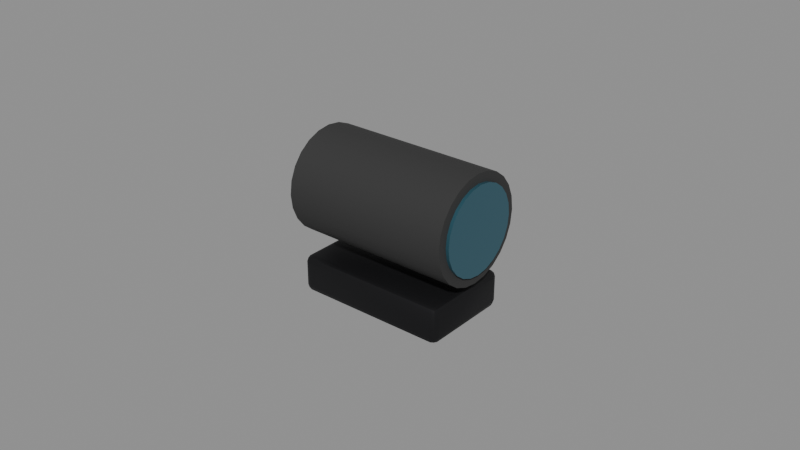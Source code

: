 # Source: SM_RedDot.blend  (saved by Blender 5.3.31; exported with 4.5.12 LTS)
import bpy
from mathutils import Matrix  # noqa: F401  (used for matrix-valued properties, if any)

bpy.ops.wm.read_factory_settings(use_empty=True)
scene = bpy.context.scene
scene.name = 'Scene'

# ---- materials (node trees are filled in below, after node groups)
mat_m_darksteel = bpy.data.materials.new('M_DarkSteel')
mat_m_darksteel.diffuse_color = (0.02, 0.02, 0.022, 1.0)
mat_m_blackpolymer = bpy.data.materials.new('M_BlackPolymer')
mat_m_blackpolymer.diffuse_color = (0.03, 0.03, 0.03, 1.0)
mat_m_lens = bpy.data.materials.new('M_Lens')
mat_m_lens.diffuse_color = (0.05, 0.15, 0.2, 1.0)

# ---- node groups
ng_smooth_by_angle = bpy.data.node_groups.new('Smooth by Angle', 'GeometryNodeTree')
_s = ng_smooth_by_angle.interface.new_socket(name='Mesh', in_out='OUTPUT', socket_type='NodeSocketGeometry')
_s = ng_smooth_by_angle.interface.new_socket(name='Mesh', in_out='INPUT', socket_type='NodeSocketGeometry')
_s = ng_smooth_by_angle.interface.new_socket(name='Angle', in_out='INPUT', socket_type='NodeSocketFloat')
_s.subtype = 'ANGLE'
_s.default_value = 0.5236
_s.min_value = 0.0
_s.max_value = 3.142
_s.description = 'Maximum face angle for smooth edges'
_s = ng_smooth_by_angle.interface.new_socket(name='Ignore Sharpness', in_out='INPUT', socket_type='NodeSocketBool')
_s.force_non_field = True
ng_smooth_by_angle.is_modifier = True
_N = ng_smooth_by_angle.nodes; _L = ng_smooth_by_angle.links
n0 = _N.new('GeometryNodeSetShadeSmooth'); n0.name = 'Set Shade Smooth'; n0.location = (120, -80)
n0.domain = 'EDGE'
n1 = _N.new('GeometryNodeSetShadeSmooth'); n1.name = 'Set Shade Smooth.001'; n1.location = (300, -80)
n2 = _N.new('NodeGroupOutput'); n2.name = 'Group Output'; n2.location = (480, -80)
n3 = _N.new('GeometryNodeInputMeshEdgeAngle'); n3.name = 'Edge Angle'; n3.location = (-440, -240)
n4 = _N.new('NodeGroupInput'); n4.name = 'Group Input'; n4.location = (-80, -80)
n5 = _N.new('GeometryNodeInputEdgeSmooth'); n5.name = 'Is Edge Smooth'; n5.location = (-260, -120)
n6 = _N.new('GeometryNodeInputShadeSmooth'); n6.name = 'Is Shade Smooth'; n6.location = (-440, -397)
n7 = _N.new('FunctionNodeCompare'); n7.name = 'Compare'; n7.location = (-260, -260)
n7.operation = 'LESS_EQUAL'
n8 = _N.new('FunctionNodeBooleanMath'); n8.name = 'Boolean Math.001'; n8.location = (-80, -260)
n9 = _N.new('NodeGroupInput'); n9.name = 'Group Input.001'; n9.location = (-440, -329)
n10 = _N.new('NodeGroupInput'); n10.name = 'Group Input.002'; n10.location = (-259, -189)
n11 = _N.new('FunctionNodeBooleanMath'); n11.name = 'Boolean Math'; n11.location = (-80, -149)
n11.operation = 'OR'
n12 = _N.new('FunctionNodeBooleanMath'); n12.name = 'Boolean Math.002'; n12.location = (-260, -380)
n12.operation = 'OR'
n13 = _N.new('NodeGroupInput'); n13.name = 'Group Input.003'; n13.location = (-440, -460)
_L.new(n3.outputs[0], n7.inputs[0])
_L.new(n1.outputs[0], n2.inputs[0])
_L.new(n9.outputs[1], n7.inputs[1])
_L.new(n7.outputs[0], n8.inputs[0])
_L.new(n4.outputs[0], n0.inputs[0])
_L.new(n0.outputs[0], n1.inputs[0])
_L.new(n8.outputs[0], n0.inputs[2])
_L.new(n10.outputs[2], n11.inputs[1])
_L.new(n5.outputs[0], n11.inputs[0])
_L.new(n11.outputs[0], n0.inputs[1])
_L.new(n13.outputs[2], n12.inputs[1])
_L.new(n6.outputs[0], n12.inputs[0])
_L.new(n12.outputs[0], n8.inputs[1])
n2.is_active_output = True

# ---- material node trees
mat_m_darksteel.use_nodes = True; mat_m_darksteel.node_tree.nodes.clear()
_N = mat_m_darksteel.node_tree.nodes; _L = mat_m_darksteel.node_tree.links
n0 = _N.new('ShaderNodeBsdfPrincipled'); n0.name = 'Principled BSDF'; n0.location = (-200, 100)
n0.inputs[0].default_value = (0.02, 0.02, 0.022, 1.0)
n0.inputs[1].default_value = 0.7
n0.inputs[2].default_value = 0.55
n0.inputs[10].default_value = 0.005
n1 = _N.new('ShaderNodeOutputMaterial'); n1.name = 'Material Output'; n1.location = (200, 100)
_L.new(n0.outputs[0], n1.inputs[0])
n1.is_active_output = True
mat_m_blackpolymer.use_nodes = True; mat_m_blackpolymer.node_tree.nodes.clear()
_N = mat_m_blackpolymer.node_tree.nodes; _L = mat_m_blackpolymer.node_tree.links
n0 = _N.new('ShaderNodeBsdfPrincipled'); n0.name = 'Principled BSDF'; n0.location = (-200, 100)
n0.inputs[0].default_value = (0.03, 0.03, 0.03, 1.0)
n0.inputs[2].default_value = 0.85
n0.inputs[10].default_value = 0.005
n1 = _N.new('ShaderNodeOutputMaterial'); n1.name = 'Material Output'; n1.location = (200, 100)
_L.new(n0.outputs[0], n1.inputs[0])
n1.is_active_output = True
mat_m_lens.use_nodes = True; mat_m_lens.node_tree.nodes.clear()
_N = mat_m_lens.node_tree.nodes; _L = mat_m_lens.node_tree.links
n0 = _N.new('ShaderNodeBsdfPrincipled'); n0.name = 'Principled BSDF'; n0.location = (-200, 100)
n0.inputs[0].default_value = (0.05, 0.15, 0.2, 1.0)
n0.inputs[1].default_value = 0.5
n0.inputs[2].default_value = 0.05
n0.inputs[10].default_value = 0.005
n1 = _N.new('ShaderNodeOutputMaterial'); n1.name = 'Material Output'; n1.location = (200, 100)
_L.new(n0.outputs[0], n1.inputs[0])
n1.is_active_output = True

# ---- meshes
me_sm_reddot = bpy.data.meshes.new('SM_RedDot')
me_sm_reddot.from_pydata([(-0.023, -0.013, 0.0), (-0.023, -0.015, 0.002), (-0.025, -0.013, 0.002), (-0.023, -0.01441, 0.0005858), (-0.02415, -0.01415, 0.0008453), (-0.02441, -0.01441, 0.002), (-0.02441, -0.013, 0.0005858), (-0.023, -0.015, 0.01), (-0.023, -0.013, 0.012), (-0.025, -0.013, 0.01), (-0.023, -0.01441, 0.01141), (-0.02415, -0.01415, 0.01115), (-0.02441, -0.013, 0.01141), (-0.02441, -0.01441, 0.01), (-0.023, 0.013, 0.0), (-0.025, 0.013, 0.002), (-0.023, 0.015, 0.002), (-0.02441, 0.013, 0.0005858), (-0.02415, 0.01415, 0.0008453), (-0.02441, 0.01441, 0.002), (-0.023, 0.01441, 0.0005858), (-0.023, 0.013, 0.012), (-0.023, 0.015, 0.01), (-0.025, 0.013, 0.01), (-0.023, 0.01441, 0.01141), (-0.02415, 0.01415, 0.01115), (-0.02441, 0.01441, 0.01), (-0.02441, 0.013, 0.01141), (0.023, -0.013, 0.0), (0.025, -0.013, 0.002), (0.023, -0.015, 0.002), (0.02441, -0.013, 0.0005858), (0.02415, -0.01415, 0.0008453), (0.02441, -0.01441, 0.002), (0.023, -0.01441, 0.0005858), (0.023, -0.013, 0.012), (0.023, -0.015, 0.01), (0.025, -0.013, 0.01), (0.023, -0.01441, 0.01141), (0.02415, -0.01415, 0.01115), (0.02441, -0.01441, 0.01), (0.02441, -0.013, 0.01141), (0.023, 0.013, 0.0), (0.023, 0.015, 0.002), (0.025, 0.013, 0.002), (0.023, 0.01441, 0.0005858), (0.02415, 0.01415, 0.0008453), (0.02441, 0.01441, 0.002), (0.02441, 0.013, 0.0005858), (0.023, 0.013, 0.012), (0.025, 0.013, 0.01), (0.023, 0.015, 0.01), (0.02441, 0.013, 0.01141), (0.02415, 0.01415, 0.01115), (0.02441, 0.01441, 0.01), (0.023, 0.01441, 0.01141), (-0.0275, 0.017, 0.032), (0.0275, 0.017, 0.032), (-0.0275, 0.01642, 0.0276), (0.0275, 0.01642, 0.0276), (-0.0275, 0.01472, 0.0235), (0.0275, 0.01472, 0.0235), (-0.0275, 0.01202, 0.01998), (0.0275, 0.01202, 0.01998), (-0.0275, 0.0085, 0.01728), (0.0275, 0.0085, 0.01728), (-0.0275, 0.0044, 0.01558), (0.0275, 0.0044, 0.01558), (-0.0275, 0.0, 0.015), (0.0275, 0.0, 0.015), (-0.0275, -0.0044, 0.01558), (0.0275, -0.0044, 0.01558), (-0.0275, -0.0085, 0.01728), (0.0275, -0.0085, 0.01728), (-0.0275, -0.01202, 0.01998), (0.0275, -0.01202, 0.01998), (-0.0275, -0.01472, 0.0235), (0.0275, -0.01472, 0.0235), (-0.0275, -0.01642, 0.0276), (0.0275, -0.01642, 0.0276), (-0.0275, -0.017, 0.032), (0.0275, -0.017, 0.032), (-0.0275, -0.01642, 0.0364), (0.0275, -0.01642, 0.0364), (-0.0275, -0.01472, 0.0405), (0.0275, -0.01472, 0.0405), (-0.0275, -0.01202, 0.04402), (0.0275, -0.01202, 0.04402), (-0.0275, -0.0085, 0.04672), (0.0275, -0.0085, 0.04672), (-0.0275, -0.0044, 0.04842), (0.0275, -0.0044, 0.04842), (-0.0275, 0.0, 0.049), (0.0275, 0.0, 0.049), (-0.0275, 0.0044, 0.04842), (0.0275, 0.0044, 0.04842), (-0.0275, 0.0085, 0.04672), (0.0275, 0.0085, 0.04672), (-0.0275, 0.01202, 0.04402), (0.0275, 0.01202, 0.04402), (-0.0275, 0.01472, 0.0405), (0.0275, 0.01472, 0.0405), (-0.0275, 0.01642, 0.0364), (0.0275, 0.01642, 0.0364), (-0.0285, 0.014, 0.032), (0.0285, 0.014, 0.032), (-0.0285, 0.01352, 0.02838), (0.0285, 0.01352, 0.02838), (-0.0285, 0.01212, 0.025), (0.0285, 0.01212, 0.025), (-0.0285, 0.009899, 0.0221), (0.0285, 0.009899, 0.0221), (-0.0285, 0.007, 0.01988), (0.0285, 0.007, 0.01988), (-0.0285, 0.003623, 0.01848), (0.0285, 0.003623, 0.01848), (-0.0285, 0.0, 0.018), (0.0285, 0.0, 0.018), (-0.0285, -0.003623, 0.01848), (0.0285, -0.003623, 0.01848), (-0.0285, -0.007, 0.01988), (0.0285, -0.007, 0.01988), (-0.0285, -0.009899, 0.0221), (0.0285, -0.009899, 0.0221), (-0.0285, -0.01212, 0.025), (0.0285, -0.01212, 0.025), (-0.0285, -0.01352, 0.02838), (0.0285, -0.01352, 0.02838), (-0.0285, -0.014, 0.032), (0.0285, -0.014, 0.032), (-0.0285, -0.01352, 0.03562), (0.0285, -0.01352, 0.03562), (-0.0285, -0.01212, 0.039), (0.0285, -0.01212, 0.039), (-0.0285, -0.009899, 0.0419), (0.0285, -0.009899, 0.0419), (-0.0285, -0.007, 0.04412), (0.0285, -0.007, 0.04412), (-0.0285, -0.003623, 0.04552), (0.0285, -0.003623, 0.04552), (-0.0285, 0.0, 0.046), (0.0285, 0.0, 0.046), (-0.0285, 0.003623, 0.04552), (0.0285, 0.003623, 0.04552), (-0.0285, 0.007, 0.04412), (0.0285, 0.007, 0.04412), (-0.0285, 0.009899, 0.0419), (0.0285, 0.009899, 0.0419), (-0.0285, 0.01212, 0.039), (0.0285, 0.01212, 0.039), (-0.0285, 0.01352, 0.03562), (0.0285, 0.01352, 0.03562)], [], [(0, 3, 4, 6), (1, 5, 4, 3), (2, 6, 4, 5), (7, 10, 11, 13), (8, 12, 11, 10), (9, 13, 11, 12), (14, 17, 18, 20), (15, 19, 18, 17), (16, 20, 18, 19), (21, 24, 25, 27), (22, 26, 25, 24), (23, 27, 25, 26), (28, 31, 32, 34), (29, 33, 32, 31), (30, 34, 32, 33), (35, 38, 39, 41), (36, 40, 39, 38), (37, 41, 39, 40), (42, 45, 46, 48), (43, 47, 46, 45), (44, 48, 46, 47), (49, 52, 53, 55), (50, 54, 53, 52), (51, 55, 53, 54), (14, 0, 6, 17), (17, 6, 2, 15), (1, 7, 13, 5), (5, 13, 9, 2), (8, 21, 27, 12), (12, 27, 23, 9), (22, 16, 19, 26), (26, 19, 15, 23), (42, 14, 20, 45), (45, 20, 16, 43), (21, 49, 55, 24), (24, 55, 51, 22), (50, 44, 47, 54), (54, 47, 43, 51), (28, 42, 48, 31), (31, 48, 44, 29), (49, 35, 41, 52), (52, 41, 37, 50), (36, 30, 33, 40), (40, 33, 29, 37), (0, 28, 34, 3), (3, 34, 30, 1), (35, 8, 10, 38), (38, 10, 7, 36), (14, 42, 28, 0), (2, 9, 23, 15), (30, 36, 7, 1), (49, 21, 8, 35), (16, 22, 51, 43), (44, 50, 37, 29), (56, 57, 59, 58), (58, 59, 61, 60), (60, 61, 63, 62), (62, 63, 65, 64), (64, 65, 67, 66), (66, 67, 69, 68), (68, 69, 71, 70), (70, 71, 73, 72), (72, 73, 75, 74), (74, 75, 77, 76), (76, 77, 79, 78), (78, 79, 81, 80), (80, 81, 83, 82), (82, 83, 85, 84), (84, 85, 87, 86), (86, 87, 89, 88), (88, 89, 91, 90), (90, 91, 93, 92), (92, 93, 95, 94), (94, 95, 97, 96), (96, 97, 99, 98), (98, 99, 101, 100), (59, 57, 103, 101, 99, 97, 95, 93, 91, 89, 87, 85, 83, 81, 79, 77, 75, 73, 71, 69, 67, 65, 63, 61), (100, 101, 103, 102), (102, 103, 57, 56), (56, 58, 60, 62, 64, 66, 68, 70, 72, 74, 76, 78, 80, 82, 84, 86, 88, 90, 92, 94, 96, 98, 100, 102), (104, 105, 107, 106), (106, 107, 109, 108), (108, 109, 111, 110), (110, 111, 113, 112), (112, 113, 115, 114), (114, 115, 117, 116), (116, 117, 119, 118), (118, 119, 121, 120), (120, 121, 123, 122), (122, 123, 125, 124), (124, 125, 127, 126), (126, 127, 129, 128), (128, 129, 131, 130), (130, 131, 133, 132), (132, 133, 135, 134), (134, 135, 137, 136), (136, 137, 139, 138), (138, 139, 141, 140), (140, 141, 143, 142), (142, 143, 145, 144), (144, 145, 147, 146), (146, 147, 149, 148), (107, 105, 151, 149, 147, 145, 143, 141, 139, 137, 135, 133, 131, 129, 127, 125, 123, 121, 119, 117, 115, 113, 111, 109), (148, 149, 151, 150), (150, 151, 105, 104), (104, 106, 108, 110, 112, 114, 116, 118, 120, 122, 124, 126, 128, 130, 132, 134, 136, 138, 140, 142, 144, 146, 148, 150)])
me_sm_reddot.polygons.foreach_set('use_smooth', [True] * 106)
me_sm_reddot.polygons.foreach_set('material_index', [0, 0, 0, 0, 0, 0, 0, 0, 0, 0, 0, 0, 0, 0, 0, 0, 0, 0, 0, 0, 0, 0, 0, 0, 0, 0, 0, 0, 0, 0, 0, 0, 0, 0, 0, 0, 0, 0, 0, 0, 0, 0, 0, 0, 0, 0, 0, 0, 0, 0, 0, 0, 0, 0, 1, 1, 1, 1, 1, 1, 1, 1, 1, 1, 1, 1, 1, 1, 1, 1, 1, 1, 1, 1, 1, 1, 1, 1, 1, 1, 2, 2, 2, 2, 2, 2, 2, 2, 2, 2, 2, 2, 2, 2, 2, 2, 2, 2, 2, 2, 2, 2, 2, 2, 2, 2])
_uv = me_sm_reddot.uv_layers.new(name='UVMap')
_uv.uv.foreach_set('vector', [0.135, 0.7333, 0.135, 0.75, 0.1292, 0.75, 0.125, 0.7333, 0.4167, 0.99, 0.4167, 1.0, 0.3926, 1.0, 0.375, 0.99, 0.4167, 0.01667, 0.375, 0.01667, 0.375, 0.007044, 0.4167, 0.0, 0.5833, 0.99, 0.625, 0.99, 0.625, 0.9958, 0.5833, 1.0, 0.865, 0.7333, 0.875, 0.7333, 0.875, 0.743, 0.865, 0.75, 0.5833, 0.01667, 0.5833, 0.0, 0.6074, 0.0, 0.625, 0.01667, 0.135, 0.5167, 0.125, 0.5167, 0.125, 0.507, 0.135, 0.5, 0.4167, 0.2333, 0.4167, 0.25, 0.3838, 0.2521, 0.375, 0.2333, 0.4167, 0.26, 0.375, 0.26, 0.3838, 0.2521, 0.4167, 0.25, 0.865, 0.5167, 0.865, 0.5, 0.8708, 0.5, 0.875, 0.5167, 0.5833, 0.26, 0.5833, 0.25, 0.6162, 0.2465, 0.625, 0.26, 0.5833, 0.2333, 0.625, 0.2333, 0.6162, 0.2465, 0.5833, 0.25, 0.365, 0.7333, 0.375, 0.7333, 0.3809, 0.7491, 0.37, 0.755, 0.4167, 0.7333, 0.4167, 0.75, 0.3809, 0.7491, 0.375, 0.7333, 0.4167, 0.76, 0.37, 0.755, 0.3809, 0.7491, 0.4167, 0.75, 0.635, 0.7333, 0.63, 0.755, 0.6205, 0.7477, 0.625, 0.7333, 0.5833, 0.76, 0.5833, 0.75, 0.6205, 0.7477, 0.63, 0.755, 0.5833, 0.7333, 0.625, 0.7333, 0.6205, 0.7477, 0.5833, 0.75, 0.365, 0.5167, 0.37, 0.495, 0.3795, 0.5023, 0.375, 0.5167, 0.4167, 0.49, 0.4167, 0.5, 0.3795, 0.5023, 0.37, 0.495, 0.4167, 0.5167, 0.375, 0.5167, 0.3795, 0.5023, 0.4167, 0.5, 0.635, 0.5167, 0.625, 0.5167, 0.6191, 0.5009, 0.63, 0.495, 0.5833, 0.5167, 0.5833, 0.5, 0.6191, 0.5009, 0.625, 0.5167, 0.5833, 0.49, 0.63, 0.495, 0.6191, 0.5009, 0.5833, 0.5, 0.135, 0.5167, 0.135, 0.7333, 0.125, 0.7333, 0.125, 0.5167, 0.375, 0.2333, 0.375, 0.01667, 0.4167, 0.01667, 0.4167, 0.2333, 0.4167, 0.99, 0.5833, 0.99, 0.5833, 1.0, 0.4167, 1.0, 0.4167, 0.0, 0.5833, 0.0, 0.5833, 0.01667, 0.4167, 0.01667, 0.865, 0.7333, 0.865, 0.5167, 0.875, 0.5167, 0.875, 0.7333, 0.625, 0.01667, 0.625, 0.2333, 0.5833, 0.2333, 0.5833, 0.01667, 0.5833, 0.26, 0.4167, 0.26, 0.4167, 0.25, 0.5833, 0.25, 0.5833, 0.25, 0.4167, 0.25, 0.4167, 0.2333, 0.5833, 0.2333, 0.365, 0.5167, 0.135, 0.5167, 0.135, 0.5, 0.37, 0.495, 0.37, 0.495, 0.375, 0.26, 0.4167, 0.26, 0.4167, 0.49, 0.865, 0.5167, 0.635, 0.5167, 0.63, 0.495, 0.865, 0.5, 0.625, 0.26, 0.63, 0.495, 0.5833, 0.49, 0.5833, 0.26, 0.5833, 0.5167, 0.4167, 0.5167, 0.4167, 0.5, 0.5833, 0.5, 0.5833, 0.5, 0.4167, 0.5, 0.4167, 0.49, 0.5833, 0.49, 0.365, 0.7333, 0.365, 0.5167, 0.375, 0.5167, 0.375, 0.7333, 0.375, 0.7333, 0.375, 0.5167, 0.4167, 0.5167, 0.4167, 0.7333, 0.635, 0.5167, 0.635, 0.7333, 0.625, 0.7333, 0.625, 0.5167, 0.625, 0.5167, 0.625, 0.7333, 0.5833, 0.7333, 0.5833, 0.5167, 0.5833, 0.76, 0.4167, 0.76, 0.4167, 0.75, 0.5833, 0.75, 0.5833, 0.75, 0.4167, 0.75, 0.4167, 0.7333, 0.5833, 0.7333, 0.135, 0.7333, 0.365, 0.7333, 0.37, 0.755, 0.135, 0.75, 0.375, 0.99, 0.37, 0.755, 0.4167, 0.76, 0.4167, 0.99, 0.635, 0.7333, 0.865, 0.7333, 0.865, 0.75, 0.63, 0.755, 0.63, 0.755, 0.625, 0.99, 0.5833, 0.99, 0.5833, 0.76, 0.135, 0.5167, 0.365, 0.5167, 0.365, 0.7333, 0.135, 0.7333, 0.4167, 0.01667, 0.5833, 0.01667, 0.5833, 0.2333, 0.4167, 0.2333, 0.4167, 0.76, 0.5833, 0.76, 0.5833, 0.99, 0.4167, 0.99, 0.635, 0.5167, 0.865, 0.5167, 0.865, 0.7333, 0.635, 0.7333, 0.4167, 0.26, 0.5833, 0.26, 0.5833, 0.49, 0.4167, 0.49, 0.4167, 0.5167, 0.5833, 0.5167, 0.5833, 0.7333, 0.4167, 0.7333, 1.0, 0.5, 1.0, 1.0, 0.9583, 1.0, 0.9583, 0.5, 0.9583, 0.5, 0.9583, 1.0, 0.9167, 1.0, 0.9167, 0.5, 0.9167, 0.5, 0.9167, 1.0, 0.875, 1.0, 0.875, 0.5, 0.875, 0.5, 0.875, 1.0, 0.8333, 1.0, 0.8333, 0.5, 0.8333, 0.5, 0.8333, 1.0, 0.7917, 1.0, 0.7917, 0.5, 0.7917, 0.5, 0.7917, 1.0, 0.75, 1.0, 0.75, 0.5, 0.75, 0.5, 0.75, 1.0, 0.7083, 1.0, 0.7083, 0.5, 0.7083, 0.5, 0.7083, 1.0, 0.6667, 1.0, 0.6667, 0.5, 0.6667, 0.5, 0.6667, 1.0, 0.625, 1.0, 0.625, 0.5, 0.625, 0.5, 0.625, 1.0, 0.5833, 1.0, 0.5833, 0.5, 0.5833, 0.5, 0.5833, 1.0, 0.5417, 1.0, 0.5417, 0.5, 0.5417, 0.5, 0.5417, 1.0, 0.5, 1.0, 0.5, 0.5, 0.5, 0.5, 0.5, 1.0, 0.4583, 1.0, 0.4583, 0.5, 0.4583, 0.5, 0.4583, 1.0, 0.4167, 1.0, 0.4167, 0.5, 0.4167, 0.5, 0.4167, 1.0, 0.375, 1.0, 0.375, 0.5, 0.375, 0.5, 0.375, 1.0, 0.3333, 1.0, 0.3333, 0.5, 0.3333, 0.5, 0.3333, 1.0, 0.2917, 1.0, 0.2917, 0.5, 0.2917, 0.5, 0.2917, 1.0, 0.25, 1.0, 0.25, 0.5, 0.25, 0.5, 0.25, 1.0, 0.2083, 1.0, 0.2083, 0.5, 0.2083, 0.5, 0.2083, 1.0, 0.1667, 1.0, 0.1667, 0.5, 0.1667, 0.5, 0.1667, 1.0, 0.125, 1.0, 0.125, 0.5, 0.125, 0.5, 0.125, 1.0, 0.08333, 1.0, 0.08333, 0.5, 0.3121, 0.4818, 0.25, 0.49, 0.1879, 0.4818, 0.13, 0.4578, 0.08029, 0.4197, 0.04215, 0.37, 0.01818, 0.3121, 0.01, 0.25, 0.01818, 0.1879, 0.04215, 0.13, 0.08029, 0.08029, 0.13, 0.04215, 0.1879, 0.01818, 0.25, 0.01, 0.3121, 0.01818, 0.37, 0.04215, 0.4197, 0.08029, 0.4578, 0.13, 0.4818, 0.1879, 0.49, 0.25, 0.4818, 0.3121, 0.4578, 0.37, 0.4197, 0.4197, 0.37, 0.4578, 0.08333, 0.5, 0.08333, 1.0, 0.04167, 1.0, 0.04167, 0.5, 0.04167, 0.5, 0.04167, 1.0, -1.863e-07, 1.0, -1.863e-07, 0.5, 0.75, 0.49, 0.8121, 0.4818, 0.87, 0.4578, 0.9197, 0.4197, 0.9578, 0.37, 0.9818, 0.3121, 0.99, 0.25, 0.9818, 0.1879, 0.9578, 0.13, 0.9197, 0.08029, 0.87, 0.04215, 0.8121, 0.01818, 0.75, 0.01, 0.6879, 0.01818, 0.63, 0.04215, 0.5803, 0.08029, 0.5422, 0.13, 0.5182, 0.1879, 0.51, 0.25, 0.5182, 0.3121, 0.5422, 0.37, 0.5803, 0.4197, 0.63, 0.4578, 0.6879, 0.4818, 1.0, 0.5, 1.0, 1.0, 0.9583, 1.0, 0.9583, 0.5, 0.9583, 0.5, 0.9583, 1.0, 0.9167, 1.0, 0.9167, 0.5, 0.9167, 0.5, 0.9167, 1.0, 0.875, 1.0, 0.875, 0.5, 0.875, 0.5, 0.875, 1.0, 0.8333, 1.0, 0.8333, 0.5, 0.8333, 0.5, 0.8333, 1.0, 0.7917, 1.0, 0.7917, 0.5, 0.7917, 0.5, 0.7917, 1.0, 0.75, 1.0, 0.75, 0.5, 0.75, 0.5, 0.75, 1.0, 0.7083, 1.0, 0.7083, 0.5, 0.7083, 0.5, 0.7083, 1.0, 0.6667, 1.0, 0.6667, 0.5, 0.6667, 0.5, 0.6667, 1.0, 0.625, 1.0, 0.625, 0.5, 0.625, 0.5, 0.625, 1.0, 0.5833, 1.0, 0.5833, 0.5, 0.5833, 0.5, 0.5833, 1.0, 0.5417, 1.0, 0.5417, 0.5, 0.5417, 0.5, 0.5417, 1.0, 0.5, 1.0, 0.5, 0.5, 0.5, 0.5, 0.5, 1.0, 0.4583, 1.0, 0.4583, 0.5, 0.4583, 0.5, 0.4583, 1.0, 0.4167, 1.0, 0.4167, 0.5, 0.4167, 0.5, 0.4167, 1.0, 0.375, 1.0, 0.375, 0.5, 0.375, 0.5, 0.375, 1.0, 0.3333, 1.0, 0.3333, 0.5, 0.3333, 0.5, 0.3333, 1.0, 0.2917, 1.0, 0.2917, 0.5, 0.2917, 0.5, 0.2917, 1.0, 0.25, 1.0, 0.25, 0.5, 0.25, 0.5, 0.25, 1.0, 0.2083, 1.0, 0.2083, 0.5, 0.2083, 0.5, 0.2083, 1.0, 0.1667, 1.0, 0.1667, 0.5, 0.1667, 0.5, 0.1667, 1.0, 0.125, 1.0, 0.125, 0.5, 0.125, 0.5, 0.125, 1.0, 0.08333, 1.0, 0.08333, 0.5, 0.3121, 0.4818, 0.25, 0.49, 0.1879, 0.4818, 0.13, 0.4578, 0.08029, 0.4197, 0.04215, 0.37, 0.01818, 0.3121, 0.01, 0.25, 0.01818, 0.1879, 0.04215, 0.13, 0.08029, 0.08029, 0.13, 0.04215, 0.1879, 0.01818, 0.25, 0.01, 0.3121, 0.01818, 0.37, 0.04215, 0.4197, 0.08029, 0.4578, 0.13, 0.4818, 0.1879, 0.49, 0.25, 0.4818, 0.3121, 0.4578, 0.37, 0.4197, 0.4197, 0.37, 0.4578, 0.08333, 0.5, 0.08333, 1.0, 0.04167, 1.0, 0.04167, 0.5, 0.04167, 0.5, 0.04167, 1.0, -1.863e-07, 1.0, -1.863e-07, 0.5, 0.75, 0.49, 0.8121, 0.4818, 0.87, 0.4578, 0.9197, 0.4197, 0.9578, 0.37, 0.9818, 0.3121, 0.99, 0.25, 0.9818, 0.1879, 0.9578, 0.13, 0.9197, 0.08029, 0.87, 0.04215, 0.8121, 0.01818, 0.75, 0.01, 0.6879, 0.01818, 0.63, 0.04215, 0.5803, 0.08029, 0.5422, 0.13, 0.5182, 0.1879, 0.51, 0.25, 0.5182, 0.3121, 0.5422, 0.37, 0.5803, 0.4197, 0.63, 0.4578, 0.6879, 0.4818])
me_sm_reddot.materials.append(mat_m_darksteel)
me_sm_reddot.materials.append(mat_m_blackpolymer)
me_sm_reddot.materials.append(mat_m_lens)
me_sm_reddot.update()

# ---- objects
ob_sm_reddot = bpy.data.objects.new('SM_RedDot', me_sm_reddot)

# ---- transforms, parenting, visibility, modifiers, constraints
ob_sm_reddot.location = (0.0, 0.0, 0.0)
_m = ob_sm_reddot.modifiers.new('Smooth by Angle', 'NODES')
_m.node_group = ng_smooth_by_angle
_gi = [s.identifier for s in ng_smooth_by_angle.interface.items_tree if s.item_type == 'SOCKET' and s.in_out == 'INPUT']
_m[_gi[1]] = 0.6109  # 'Angle'
_m.use_pin_to_last = True
_m.show_group_selector = False

# ---- collection membership
scene.collection.objects.link(ob_sm_reddot)

# ---- scene / render settings (as saved in the file)
scene.frame_start = 1; scene.frame_end = 250; scene.frame_set(1)
scene.render.engine = 'BLENDER_EEVEE_NEXT'
scene.render.bake_bias = 0.0
scene.render.bake_samples = 0
scene.render.compositor_device = 'GPU'
scene.eevee.use_volume_custom_range = False
scene.eevee.fast_gi_thickness_near = 0.1
scene.eevee.fast_gi_thickness_far = 0.0
scene.eevee.ray_tracing_options.screen_trace_thickness = 0.1
bpy.context.view_layer.update()

# ---- added for rendering (the .blend has no active camera and no usable light): camera, sun + grey world if the file has none
cam_auto = bpy.data.cameras.new('AutoCamera')
cam_auto.lens = 50.0
cam_auto.sensor_width = 36.0
cam_auto.clip_end = 1000.0
ob_auto_camera = bpy.data.objects.new('AutoCamera', cam_auto)
scene.collection.objects.link(ob_auto_camera)
ob_auto_camera.location = (0.185045, -0.222054, 0.172536)
ob_auto_camera.rotation_euler = (1.09748, -7.21219e-08, 0.694738)
scene.camera = ob_auto_camera
light_auto_sun = bpy.data.lights.new('AutoSun', 'SUN')
light_auto_sun.energy = 3.0
light_auto_sun.angle = 0.0523599
ob_auto_sun = bpy.data.objects.new('AutoSun', light_auto_sun)
scene.collection.objects.link(ob_auto_sun)
ob_auto_sun.rotation_euler = (0.872665, 0.174533, 0.523599)
if scene.world is None:
    world_auto = bpy.data.worlds.new('AutoWorld')
    world_auto.color = (0.3, 0.3, 0.3)
    scene.world = world_auto
bpy.context.view_layer.update()
